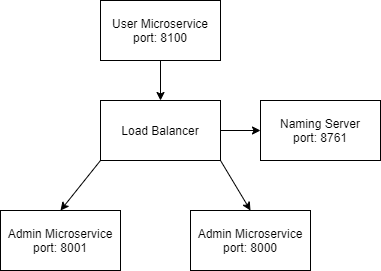

The diagram above was exported from draw.io. Its source (the exported page's mxGraphModel, read from the mxfile embedded in the PNG):
<mxGraphModel dx="782" dy="681" grid="1" gridSize="10" guides="1" tooltips="1" connect="1" arrows="1" fold="1" page="1" pageScale="1" pageWidth="827" pageHeight="1169" math="0" shadow="0">
  <root>
    <mxCell id="0" />
    <mxCell id="1" parent="0" />
    <mxCell id="gAH9iC3H2mSS8LkJmw1l-1" value="User Microservice&lt;br&gt;port: 8100" style="rounded=0;whiteSpace=wrap;html=1;" parent="1" vertex="1">
      <mxGeometry x="340" y="200" width="120" height="60" as="geometry" />
    </mxCell>
    <mxCell id="gAH9iC3H2mSS8LkJmw1l-2" value="Load Balancer" style="rounded=0;whiteSpace=wrap;html=1;" parent="1" vertex="1">
      <mxGeometry x="340" y="300" width="120" height="60" as="geometry" />
    </mxCell>
    <mxCell id="gAH9iC3H2mSS8LkJmw1l-3" value="Naming Server&lt;br&gt;port: 8761" style="rounded=0;whiteSpace=wrap;html=1;" parent="1" vertex="1">
      <mxGeometry x="500" y="300" width="120" height="60" as="geometry" />
    </mxCell>
    <mxCell id="gAH9iC3H2mSS8LkJmw1l-4" value="Admin Microservice&lt;br&gt;port: 8001" style="rounded=0;whiteSpace=wrap;html=1;" parent="1" vertex="1">
      <mxGeometry x="240" y="410" width="120" height="60" as="geometry" />
    </mxCell>
    <mxCell id="gAH9iC3H2mSS8LkJmw1l-5" value="Admin Microservice&lt;br&gt;port: 8000" style="rounded=0;whiteSpace=wrap;html=1;" parent="1" vertex="1">
      <mxGeometry x="430" y="410" width="120" height="60" as="geometry" />
    </mxCell>
    <mxCell id="gAH9iC3H2mSS8LkJmw1l-6" value="" style="endArrow=classic;html=1;rounded=0;exitX=0.5;exitY=1;exitDx=0;exitDy=0;entryX=0.5;entryY=0;entryDx=0;entryDy=0;" parent="1" source="gAH9iC3H2mSS8LkJmw1l-1" target="gAH9iC3H2mSS8LkJmw1l-2" edge="1">
      <mxGeometry width="50" height="50" relative="1" as="geometry">
        <mxPoint x="380" y="350" as="sourcePoint" />
        <mxPoint x="430" y="300" as="targetPoint" />
      </mxGeometry>
    </mxCell>
    <mxCell id="gAH9iC3H2mSS8LkJmw1l-7" value="" style="endArrow=classic;html=1;rounded=0;exitX=1;exitY=0.5;exitDx=0;exitDy=0;entryX=0;entryY=0.5;entryDx=0;entryDy=0;" parent="1" source="gAH9iC3H2mSS8LkJmw1l-2" target="gAH9iC3H2mSS8LkJmw1l-3" edge="1">
      <mxGeometry width="50" height="50" relative="1" as="geometry">
        <mxPoint x="490" y="260" as="sourcePoint" />
        <mxPoint x="540" y="210" as="targetPoint" />
      </mxGeometry>
    </mxCell>
    <mxCell id="gAH9iC3H2mSS8LkJmw1l-8" value="" style="endArrow=classic;html=1;rounded=0;exitX=0;exitY=1;exitDx=0;exitDy=0;entryX=0.5;entryY=0;entryDx=0;entryDy=0;" parent="1" source="gAH9iC3H2mSS8LkJmw1l-2" target="gAH9iC3H2mSS8LkJmw1l-4" edge="1">
      <mxGeometry width="50" height="50" relative="1" as="geometry">
        <mxPoint x="180" y="390" as="sourcePoint" />
        <mxPoint x="230" y="340" as="targetPoint" />
      </mxGeometry>
    </mxCell>
    <mxCell id="gAH9iC3H2mSS8LkJmw1l-9" value="" style="endArrow=classic;html=1;rounded=0;exitX=1;exitY=1;exitDx=0;exitDy=0;entryX=0.5;entryY=0;entryDx=0;entryDy=0;" parent="1" source="gAH9iC3H2mSS8LkJmw1l-2" target="gAH9iC3H2mSS8LkJmw1l-5" edge="1">
      <mxGeometry width="50" height="50" relative="1" as="geometry">
        <mxPoint x="560" y="430" as="sourcePoint" />
        <mxPoint x="610" y="380" as="targetPoint" />
      </mxGeometry>
    </mxCell>
  </root>
</mxGraphModel>